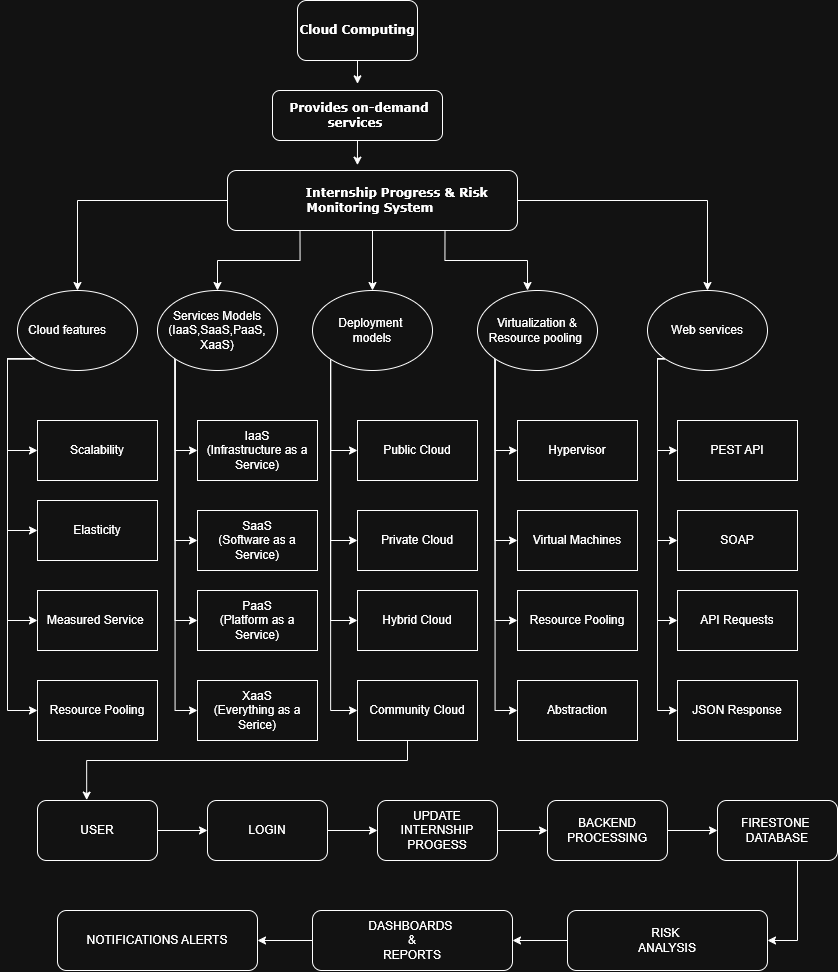

The diagram above was exported from draw.io. Its source (the exported page's mxGraphModel, read from the mxfile embedded in the PNG):
<mxGraphModel dx="1106" dy="759" grid="1" gridSize="10" guides="1" tooltips="1" connect="1" arrows="1" fold="1" page="1" pageScale="1" pageWidth="850" pageHeight="1100" math="0" shadow="0">
  <root>
    <mxCell id="0" />
    <mxCell id="1" parent="0" />
    <mxCell id="i5xoVImV7cKhnZhD5010-1" parent="1" style="rounded=1;whiteSpace=wrap;html=1;fontStyle=1;fontFamily=Verdana;" value="Cloud Computing" vertex="1">
      <mxGeometry height="60" width="120" x="300" y="60" as="geometry" />
    </mxCell>
    <mxCell id="i5xoVImV7cKhnZhD5010-2" parent="1" style="rounded=1;whiteSpace=wrap;html=1;" value="&lt;b style=&quot;&quot;&gt;&lt;font face=&quot;Verdana&quot;&gt;&amp;nbsp;Provides on-demand services&amp;nbsp;&lt;/font&gt;&lt;/b&gt;" vertex="1">
      <mxGeometry height="50" width="170" x="275" y="150" as="geometry" />
    </mxCell>
    <mxCell id="i5xoVImV7cKhnZhD5010-17" edge="1" parent="1" source="i5xoVImV7cKhnZhD5010-3" style="edgeStyle=orthogonalEdgeStyle;rounded=0;orthogonalLoop=1;jettySize=auto;html=1;entryX=0.5;entryY=0;entryDx=0;entryDy=0;" target="i5xoVImV7cKhnZhD5010-10">
      <mxGeometry relative="1" as="geometry" />
    </mxCell>
    <mxCell id="i5xoVImV7cKhnZhD5010-18" edge="1" parent="1" source="i5xoVImV7cKhnZhD5010-3" style="edgeStyle=orthogonalEdgeStyle;rounded=0;orthogonalLoop=1;jettySize=auto;html=1;entryX=0.5;entryY=0;entryDx=0;entryDy=0;" target="i5xoVImV7cKhnZhD5010-14">
      <mxGeometry relative="1" as="geometry" />
    </mxCell>
    <mxCell id="i5xoVImV7cKhnZhD5010-21" edge="1" parent="1" source="i5xoVImV7cKhnZhD5010-3" style="edgeStyle=orthogonalEdgeStyle;rounded=0;orthogonalLoop=1;jettySize=auto;html=1;exitX=0.5;exitY=1;exitDx=0;exitDy=0;entryX=0.5;entryY=0;entryDx=0;entryDy=0;" target="i5xoVImV7cKhnZhD5010-12">
      <mxGeometry relative="1" as="geometry" />
    </mxCell>
    <mxCell id="i5xoVImV7cKhnZhD5010-22" edge="1" parent="1" source="i5xoVImV7cKhnZhD5010-3" style="edgeStyle=orthogonalEdgeStyle;rounded=0;orthogonalLoop=1;jettySize=auto;html=1;exitX=0.25;exitY=1;exitDx=0;exitDy=0;entryX=0.5;entryY=0;entryDx=0;entryDy=0;" target="i5xoVImV7cKhnZhD5010-13">
      <mxGeometry relative="1" as="geometry" />
    </mxCell>
    <mxCell id="i5xoVImV7cKhnZhD5010-3" parent="1" style="rounded=1;whiteSpace=wrap;html=1;" value="&lt;b&gt;&lt;font face=&quot;Verdana&quot;&gt;&amp;nbsp; &amp;nbsp; &amp;nbsp; &amp;nbsp; &amp;nbsp; &amp;nbsp; Internship Progress &amp;amp; Risk Monitoring System&amp;nbsp;&lt;/font&gt;&lt;/b&gt;" vertex="1">
      <mxGeometry height="60" width="290" x="230" y="230" as="geometry" />
    </mxCell>
    <mxCell id="kkDpG2mLZlTOFAehNww8-56" edge="1" parent="1" source="i5xoVImV7cKhnZhD5010-10" style="edgeStyle=orthogonalEdgeStyle;rounded=0;orthogonalLoop=1;jettySize=auto;html=1;exitX=0;exitY=1;exitDx=0;exitDy=0;entryX=0;entryY=0.5;entryDx=0;entryDy=0;" target="kkDpG2mLZlTOFAehNww8-51">
      <mxGeometry relative="1" as="geometry">
        <Array as="points">
          <mxPoint x="660" y="418.25" />
          <mxPoint x="660" y="770" />
        </Array>
      </mxGeometry>
    </mxCell>
    <mxCell id="kkDpG2mLZlTOFAehNww8-57" edge="1" parent="1" source="i5xoVImV7cKhnZhD5010-10" style="edgeStyle=orthogonalEdgeStyle;rounded=0;orthogonalLoop=1;jettySize=auto;html=1;exitX=0;exitY=1;exitDx=0;exitDy=0;entryX=0;entryY=0.5;entryDx=0;entryDy=0;" target="kkDpG2mLZlTOFAehNww8-52">
      <mxGeometry relative="1" as="geometry">
        <Array as="points">
          <mxPoint x="660" y="418.25" />
          <mxPoint x="660" y="680" />
        </Array>
      </mxGeometry>
    </mxCell>
    <mxCell id="kkDpG2mLZlTOFAehNww8-58" edge="1" parent="1" source="i5xoVImV7cKhnZhD5010-10" style="edgeStyle=orthogonalEdgeStyle;rounded=0;orthogonalLoop=1;jettySize=auto;html=1;exitX=0;exitY=1;exitDx=0;exitDy=0;entryX=0;entryY=0.5;entryDx=0;entryDy=0;" target="kkDpG2mLZlTOFAehNww8-53">
      <mxGeometry relative="1" as="geometry">
        <Array as="points">
          <mxPoint x="660" y="418.25" />
          <mxPoint x="660" y="600" />
        </Array>
      </mxGeometry>
    </mxCell>
    <mxCell id="kkDpG2mLZlTOFAehNww8-59" edge="1" parent="1" source="i5xoVImV7cKhnZhD5010-10" style="edgeStyle=orthogonalEdgeStyle;rounded=0;orthogonalLoop=1;jettySize=auto;html=1;exitX=0;exitY=1;exitDx=0;exitDy=0;entryX=0;entryY=0.5;entryDx=0;entryDy=0;" target="kkDpG2mLZlTOFAehNww8-54">
      <mxGeometry relative="1" as="geometry">
        <Array as="points">
          <mxPoint x="660" y="418.25" />
          <mxPoint x="660" y="510" />
        </Array>
      </mxGeometry>
    </mxCell>
    <mxCell id="i5xoVImV7cKhnZhD5010-10" parent="1" style="ellipse;whiteSpace=wrap;html=1;" value="Web services" vertex="1">
      <mxGeometry height="80" width="120" x="650" y="350" as="geometry" />
    </mxCell>
    <mxCell id="kkDpG2mLZlTOFAehNww8-46" edge="1" parent="1" source="i5xoVImV7cKhnZhD5010-11" style="edgeStyle=orthogonalEdgeStyle;rounded=0;orthogonalLoop=1;jettySize=auto;html=1;exitX=0;exitY=1;exitDx=0;exitDy=0;entryX=0;entryY=0.5;entryDx=0;entryDy=0;" target="kkDpG2mLZlTOFAehNww8-42">
      <mxGeometry relative="1" as="geometry" />
    </mxCell>
    <mxCell id="kkDpG2mLZlTOFAehNww8-47" edge="1" parent="1" source="i5xoVImV7cKhnZhD5010-11" style="edgeStyle=orthogonalEdgeStyle;rounded=0;orthogonalLoop=1;jettySize=auto;html=1;exitX=0;exitY=1;exitDx=0;exitDy=0;entryX=0;entryY=0.5;entryDx=0;entryDy=0;" target="kkDpG2mLZlTOFAehNww8-43">
      <mxGeometry relative="1" as="geometry" />
    </mxCell>
    <mxCell id="kkDpG2mLZlTOFAehNww8-48" edge="1" parent="1" source="i5xoVImV7cKhnZhD5010-11" style="edgeStyle=orthogonalEdgeStyle;rounded=0;orthogonalLoop=1;jettySize=auto;html=1;exitX=0;exitY=1;exitDx=0;exitDy=0;entryX=0;entryY=0.5;entryDx=0;entryDy=0;" target="kkDpG2mLZlTOFAehNww8-44">
      <mxGeometry relative="1" as="geometry" />
    </mxCell>
    <mxCell id="kkDpG2mLZlTOFAehNww8-49" edge="1" parent="1" source="i5xoVImV7cKhnZhD5010-11" style="edgeStyle=orthogonalEdgeStyle;rounded=0;orthogonalLoop=1;jettySize=auto;html=1;exitX=0;exitY=1;exitDx=0;exitDy=0;entryX=0;entryY=0.5;entryDx=0;entryDy=0;" target="kkDpG2mLZlTOFAehNww8-45">
      <mxGeometry relative="1" as="geometry" />
    </mxCell>
    <mxCell id="i5xoVImV7cKhnZhD5010-11" parent="1" style="ellipse;whiteSpace=wrap;html=1;" value="Virtualization &amp;amp; Resource pooling&amp;nbsp;" vertex="1">
      <mxGeometry height="80" width="120" x="480" y="350" as="geometry" />
    </mxCell>
    <mxCell id="kkDpG2mLZlTOFAehNww8-38" edge="1" parent="1" source="i5xoVImV7cKhnZhD5010-12" style="edgeStyle=orthogonalEdgeStyle;rounded=0;orthogonalLoop=1;jettySize=auto;html=1;exitX=0;exitY=1;exitDx=0;exitDy=0;entryX=0;entryY=0.5;entryDx=0;entryDy=0;" target="kkDpG2mLZlTOFAehNww8-34">
      <mxGeometry relative="1" as="geometry" />
    </mxCell>
    <mxCell id="kkDpG2mLZlTOFAehNww8-39" edge="1" parent="1" source="i5xoVImV7cKhnZhD5010-12" style="edgeStyle=orthogonalEdgeStyle;rounded=0;orthogonalLoop=1;jettySize=auto;html=1;exitX=0;exitY=1;exitDx=0;exitDy=0;entryX=0;entryY=0.5;entryDx=0;entryDy=0;" target="kkDpG2mLZlTOFAehNww8-33">
      <mxGeometry relative="1" as="geometry" />
    </mxCell>
    <mxCell id="kkDpG2mLZlTOFAehNww8-40" edge="1" parent="1" source="i5xoVImV7cKhnZhD5010-12" style="edgeStyle=orthogonalEdgeStyle;rounded=0;orthogonalLoop=1;jettySize=auto;html=1;exitX=0;exitY=1;exitDx=0;exitDy=0;entryX=0;entryY=0.5;entryDx=0;entryDy=0;" target="kkDpG2mLZlTOFAehNww8-32">
      <mxGeometry relative="1" as="geometry" />
    </mxCell>
    <mxCell id="kkDpG2mLZlTOFAehNww8-41" edge="1" parent="1" source="i5xoVImV7cKhnZhD5010-12" style="edgeStyle=orthogonalEdgeStyle;rounded=0;orthogonalLoop=1;jettySize=auto;html=1;exitX=0;exitY=1;exitDx=0;exitDy=0;entryX=0;entryY=0.5;entryDx=0;entryDy=0;" target="kkDpG2mLZlTOFAehNww8-35">
      <mxGeometry relative="1" as="geometry" />
    </mxCell>
    <mxCell id="i5xoVImV7cKhnZhD5010-12" parent="1" style="ellipse;whiteSpace=wrap;html=1;" value="Deployment&amp;nbsp;&lt;br&gt;models" vertex="1">
      <mxGeometry height="80" width="120" x="315" y="350" as="geometry" />
    </mxCell>
    <mxCell id="kkDpG2mLZlTOFAehNww8-27" edge="1" parent="1" source="i5xoVImV7cKhnZhD5010-13" style="edgeStyle=orthogonalEdgeStyle;rounded=0;orthogonalLoop=1;jettySize=auto;html=1;exitX=0;exitY=1;exitDx=0;exitDy=0;entryX=0;entryY=0.5;entryDx=0;entryDy=0;" target="kkDpG2mLZlTOFAehNww8-24">
      <mxGeometry relative="1" as="geometry" />
    </mxCell>
    <mxCell id="kkDpG2mLZlTOFAehNww8-29" edge="1" parent="1" source="i5xoVImV7cKhnZhD5010-13" style="edgeStyle=orthogonalEdgeStyle;rounded=0;orthogonalLoop=1;jettySize=auto;html=1;exitX=0;exitY=1;exitDx=0;exitDy=0;entryX=0;entryY=0.5;entryDx=0;entryDy=0;" target="kkDpG2mLZlTOFAehNww8-25">
      <mxGeometry relative="1" as="geometry" />
    </mxCell>
    <mxCell id="kkDpG2mLZlTOFAehNww8-30" edge="1" parent="1" source="i5xoVImV7cKhnZhD5010-13" style="edgeStyle=orthogonalEdgeStyle;rounded=0;orthogonalLoop=1;jettySize=auto;html=1;exitX=0;exitY=1;exitDx=0;exitDy=0;entryX=0;entryY=0.5;entryDx=0;entryDy=0;" target="kkDpG2mLZlTOFAehNww8-26">
      <mxGeometry relative="1" as="geometry" />
    </mxCell>
    <mxCell id="kkDpG2mLZlTOFAehNww8-31" edge="1" parent="1" source="i5xoVImV7cKhnZhD5010-13" style="edgeStyle=orthogonalEdgeStyle;rounded=0;orthogonalLoop=1;jettySize=auto;html=1;exitX=0;exitY=1;exitDx=0;exitDy=0;entryX=0;entryY=0.5;entryDx=0;entryDy=0;" target="kkDpG2mLZlTOFAehNww8-4">
      <mxGeometry relative="1" as="geometry" />
    </mxCell>
    <mxCell id="i5xoVImV7cKhnZhD5010-13" parent="1" style="ellipse;whiteSpace=wrap;html=1;" value="Services Models&lt;br&gt;(IaaS,SaaS,PaaS&lt;span style=&quot;background-color: transparent; color: light-dark(rgb(0, 0, 0), rgb(255, 255, 255));&quot;&gt;,&lt;/span&gt;&lt;div&gt;&lt;span style=&quot;background-color: transparent; color: light-dark(rgb(0, 0, 0), rgb(255, 255, 255));&quot;&gt;XaaS)&lt;/span&gt;&lt;/div&gt;" vertex="1">
      <mxGeometry height="80" width="120" x="160" y="350" as="geometry" />
    </mxCell>
    <mxCell id="kkDpG2mLZlTOFAehNww8-15" edge="1" parent="1" source="i5xoVImV7cKhnZhD5010-14" style="edgeStyle=orthogonalEdgeStyle;rounded=0;orthogonalLoop=1;jettySize=auto;html=1;exitX=0;exitY=1;exitDx=0;exitDy=0;entryX=0;entryY=0.5;entryDx=0;entryDy=0;" target="kkDpG2mLZlTOFAehNww8-12">
      <mxGeometry relative="1" as="geometry">
        <Array as="points">
          <mxPoint x="10.05" y="418.26" />
          <mxPoint x="10.05" y="770.05" />
        </Array>
      </mxGeometry>
    </mxCell>
    <mxCell id="kkDpG2mLZlTOFAehNww8-19" edge="1" parent="1" source="i5xoVImV7cKhnZhD5010-14" style="edgeStyle=orthogonalEdgeStyle;rounded=0;orthogonalLoop=1;jettySize=auto;html=1;exitX=0;exitY=1;exitDx=0;exitDy=0;entryX=0;entryY=0.5;entryDx=0;entryDy=0;" target="kkDpG2mLZlTOFAehNww8-13">
      <mxGeometry relative="1" as="geometry">
        <Array as="points">
          <mxPoint x="10.05" y="418.26" />
          <mxPoint x="10.05" y="680.05" />
        </Array>
      </mxGeometry>
    </mxCell>
    <mxCell id="kkDpG2mLZlTOFAehNww8-20" edge="1" parent="1" source="i5xoVImV7cKhnZhD5010-14" style="edgeStyle=orthogonalEdgeStyle;rounded=0;orthogonalLoop=1;jettySize=auto;html=1;exitX=0;exitY=1;exitDx=0;exitDy=0;entryX=0;entryY=0.5;entryDx=0;entryDy=0;" target="kkDpG2mLZlTOFAehNww8-14">
      <mxGeometry relative="1" as="geometry">
        <Array as="points">
          <mxPoint x="10.05" y="418.26" />
          <mxPoint x="10.05" y="590.05" />
        </Array>
      </mxGeometry>
    </mxCell>
    <mxCell id="kkDpG2mLZlTOFAehNww8-50" edge="1" parent="1" source="i5xoVImV7cKhnZhD5010-14" style="edgeStyle=orthogonalEdgeStyle;rounded=0;orthogonalLoop=1;jettySize=auto;html=1;exitX=0;exitY=1;exitDx=0;exitDy=0;entryX=0;entryY=0.5;entryDx=0;entryDy=0;" target="kkDpG2mLZlTOFAehNww8-5">
      <mxGeometry relative="1" as="geometry">
        <Array as="points">
          <mxPoint x="10" y="418.29" />
          <mxPoint x="10" y="510" />
        </Array>
      </mxGeometry>
    </mxCell>
    <mxCell id="i5xoVImV7cKhnZhD5010-14" parent="1" style="ellipse;whiteSpace=wrap;html=1;" value="Cloud features&amp;nbsp; &amp;nbsp; &amp;nbsp;&amp;nbsp;" vertex="1">
      <mxGeometry height="80" width="120" x="20" y="350" as="geometry" />
    </mxCell>
    <mxCell id="i5xoVImV7cKhnZhD5010-23" edge="1" parent="1" source="i5xoVImV7cKhnZhD5010-3" style="edgeStyle=orthogonalEdgeStyle;rounded=0;orthogonalLoop=1;jettySize=auto;html=1;exitX=0.75;exitY=1;exitDx=0;exitDy=0;entryX=0.417;entryY=0;entryDx=0;entryDy=0;entryPerimeter=0;" target="i5xoVImV7cKhnZhD5010-11">
      <mxGeometry relative="1" as="geometry" />
    </mxCell>
    <mxCell id="i5xoVImV7cKhnZhD5010-29" edge="1" parent="1" source="i5xoVImV7cKhnZhD5010-1" style="edgeStyle=orthogonalEdgeStyle;rounded=0;orthogonalLoop=1;jettySize=auto;html=1;exitX=0.5;exitY=1;exitDx=0;exitDy=0;entryX=0.5;entryY=-0.133;entryDx=0;entryDy=0;entryPerimeter=0;" target="i5xoVImV7cKhnZhD5010-2">
      <mxGeometry relative="1" as="geometry" />
    </mxCell>
    <mxCell id="i5xoVImV7cKhnZhD5010-30" edge="1" parent="1" source="i5xoVImV7cKhnZhD5010-2" style="edgeStyle=orthogonalEdgeStyle;rounded=0;orthogonalLoop=1;jettySize=auto;html=1;exitX=0.5;exitY=1;exitDx=0;exitDy=0;entryX=0.448;entryY=-0.089;entryDx=0;entryDy=0;entryPerimeter=0;" target="i5xoVImV7cKhnZhD5010-3">
      <mxGeometry relative="1" as="geometry" />
    </mxCell>
    <mxCell id="kkDpG2mLZlTOFAehNww8-4" parent="1" style="rounded=0;whiteSpace=wrap;html=1;" value="IaaS&lt;div&gt;(Infrastructure as a Service)&lt;/div&gt;" vertex="1">
      <mxGeometry height="60" width="120" x="200" y="480" as="geometry" />
    </mxCell>
    <mxCell id="kkDpG2mLZlTOFAehNww8-5" parent="1" style="rounded=0;whiteSpace=wrap;html=1;" value="&lt;div&gt;&lt;br&gt;&lt;/div&gt;&lt;div&gt;&lt;br&gt;&lt;/div&gt;Scalability&lt;div&gt;&amp;nbsp;&lt;/div&gt;&lt;div&gt;&amp;nbsp;&lt;/div&gt;" vertex="1">
      <mxGeometry height="60" width="120" x="40" y="480" as="geometry" />
    </mxCell>
    <mxCell id="kkDpG2mLZlTOFAehNww8-12" parent="1" style="rounded=0;whiteSpace=wrap;html=1;" value="Resource Pooling" vertex="1">
      <mxGeometry height="60" width="120" x="40" y="740" as="geometry" />
    </mxCell>
    <mxCell id="kkDpG2mLZlTOFAehNww8-13" parent="1" style="rounded=0;whiteSpace=wrap;html=1;" value="Measured&amp;nbsp;Service&amp;nbsp;" vertex="1">
      <mxGeometry height="60" width="120" x="40" y="650" as="geometry" />
    </mxCell>
    <mxCell id="kkDpG2mLZlTOFAehNww8-14" parent="1" style="rounded=0;whiteSpace=wrap;html=1;" value="Elasticity" vertex="1">
      <mxGeometry height="60" width="120" x="40" y="560" as="geometry" />
    </mxCell>
    <mxCell id="kkDpG2mLZlTOFAehNww8-24" parent="1" style="rounded=0;whiteSpace=wrap;html=1;" value="XaaS&lt;div&gt;(Everything as a Serice)&lt;/div&gt;" vertex="1">
      <mxGeometry height="60" width="120" x="200" y="740" as="geometry" />
    </mxCell>
    <mxCell id="kkDpG2mLZlTOFAehNww8-25" parent="1" style="rounded=0;whiteSpace=wrap;html=1;" value="PaaS&lt;div&gt;(Platform as a Service)&lt;/div&gt;" vertex="1">
      <mxGeometry height="60" width="120" x="200" y="650" as="geometry" />
    </mxCell>
    <mxCell id="kkDpG2mLZlTOFAehNww8-26" parent="1" style="rounded=0;whiteSpace=wrap;html=1;" value="SaaS&lt;div&gt;(Software as a Service)&lt;/div&gt;" vertex="1">
      <mxGeometry height="60" width="120" x="200" y="570" as="geometry" />
    </mxCell>
    <mxCell id="kkDpG2mLZlTOFAehNww8-32" parent="1" style="rounded=0;whiteSpace=wrap;html=1;" value="Private Cloud" vertex="1">
      <mxGeometry height="60" width="120" x="360" y="570" as="geometry" />
    </mxCell>
    <mxCell id="kkDpG2mLZlTOFAehNww8-33" parent="1" style="rounded=0;whiteSpace=wrap;html=1;" value="Hybrid Cloud" vertex="1">
      <mxGeometry height="60" width="120" x="360" y="650" as="geometry" />
    </mxCell>
    <mxCell id="kkDpG2mLZlTOFAehNww8-34" parent="1" style="rounded=0;whiteSpace=wrap;html=1;" value="Community Cloud" vertex="1">
      <mxGeometry height="60" width="120" x="360" y="740" as="geometry" />
    </mxCell>
    <mxCell id="kkDpG2mLZlTOFAehNww8-35" parent="1" style="rounded=0;whiteSpace=wrap;html=1;" value="Public Cloud" vertex="1">
      <mxGeometry height="60" width="120" x="360" y="480" as="geometry" />
    </mxCell>
    <mxCell id="kkDpG2mLZlTOFAehNww8-42" parent="1" style="rounded=0;whiteSpace=wrap;html=1;" value="Abstraction" vertex="1">
      <mxGeometry height="60" width="120" x="520" y="740" as="geometry" />
    </mxCell>
    <mxCell id="kkDpG2mLZlTOFAehNww8-43" parent="1" style="rounded=0;whiteSpace=wrap;html=1;" value="Resource Pooling" vertex="1">
      <mxGeometry height="60" width="120" x="520" y="650" as="geometry" />
    </mxCell>
    <mxCell id="kkDpG2mLZlTOFAehNww8-44" parent="1" style="rounded=0;whiteSpace=wrap;html=1;" value="Virtual Machines" vertex="1">
      <mxGeometry height="60" width="120" x="520" y="570" as="geometry" />
    </mxCell>
    <mxCell id="kkDpG2mLZlTOFAehNww8-45" parent="1" style="rounded=0;whiteSpace=wrap;html=1;" value="Hypervisor" vertex="1">
      <mxGeometry height="60" width="120" x="520" y="480" as="geometry" />
    </mxCell>
    <mxCell id="kkDpG2mLZlTOFAehNww8-51" parent="1" style="rounded=0;whiteSpace=wrap;html=1;" value="JSON Response" vertex="1">
      <mxGeometry height="60" width="120" x="680" y="740" as="geometry" />
    </mxCell>
    <mxCell id="kkDpG2mLZlTOFAehNww8-52" parent="1" style="rounded=0;whiteSpace=wrap;html=1;" value="API Requests" vertex="1">
      <mxGeometry height="60" width="120" x="680" y="650" as="geometry" />
    </mxCell>
    <mxCell id="kkDpG2mLZlTOFAehNww8-53" parent="1" style="rounded=0;whiteSpace=wrap;html=1;" value="SOAP" vertex="1">
      <mxGeometry height="60" width="120" x="680" y="570" as="geometry" />
    </mxCell>
    <mxCell id="kkDpG2mLZlTOFAehNww8-54" parent="1" style="rounded=0;whiteSpace=wrap;html=1;" value="PEST API" vertex="1">
      <mxGeometry height="60" width="120" x="680" y="480" as="geometry" />
    </mxCell>
    <mxCell id="kkDpG2mLZlTOFAehNww8-70" edge="1" parent="1" source="kkDpG2mLZlTOFAehNww8-60" style="edgeStyle=orthogonalEdgeStyle;rounded=0;orthogonalLoop=1;jettySize=auto;html=1;exitX=1;exitY=0.5;exitDx=0;exitDy=0;entryX=0;entryY=0.5;entryDx=0;entryDy=0;" target="kkDpG2mLZlTOFAehNww8-69">
      <mxGeometry relative="1" as="geometry" />
    </mxCell>
    <mxCell id="kkDpG2mLZlTOFAehNww8-60" parent="1" style="rounded=1;whiteSpace=wrap;html=1;" value="BACKEND PROCESSING" vertex="1">
      <mxGeometry height="60" width="120" x="550" y="860" as="geometry" />
    </mxCell>
    <mxCell id="kkDpG2mLZlTOFAehNww8-68" edge="1" parent="1" source="kkDpG2mLZlTOFAehNww8-61" style="edgeStyle=orthogonalEdgeStyle;rounded=0;orthogonalLoop=1;jettySize=auto;html=1;exitX=1;exitY=0.5;exitDx=0;exitDy=0;" target="kkDpG2mLZlTOFAehNww8-60">
      <mxGeometry relative="1" as="geometry" />
    </mxCell>
    <mxCell id="kkDpG2mLZlTOFAehNww8-61" parent="1" style="rounded=1;whiteSpace=wrap;html=1;" value="UPDATE INTERNSHIP PROGESS" vertex="1">
      <mxGeometry height="60" width="120" x="380" y="860" as="geometry" />
    </mxCell>
    <mxCell id="kkDpG2mLZlTOFAehNww8-67" edge="1" parent="1" source="kkDpG2mLZlTOFAehNww8-62" style="edgeStyle=orthogonalEdgeStyle;rounded=0;orthogonalLoop=1;jettySize=auto;html=1;exitX=1;exitY=0.5;exitDx=0;exitDy=0;entryX=0;entryY=0.5;entryDx=0;entryDy=0;" target="kkDpG2mLZlTOFAehNww8-61">
      <mxGeometry relative="1" as="geometry" />
    </mxCell>
    <mxCell id="kkDpG2mLZlTOFAehNww8-62" parent="1" style="rounded=1;whiteSpace=wrap;html=1;" value="LOGIN" vertex="1">
      <mxGeometry height="60" width="120" x="210" y="860" as="geometry" />
    </mxCell>
    <mxCell id="kkDpG2mLZlTOFAehNww8-66" edge="1" parent="1" source="kkDpG2mLZlTOFAehNww8-63" style="edgeStyle=orthogonalEdgeStyle;rounded=0;orthogonalLoop=1;jettySize=auto;html=1;exitX=1;exitY=0.5;exitDx=0;exitDy=0;entryX=0;entryY=0.5;entryDx=0;entryDy=0;" target="kkDpG2mLZlTOFAehNww8-62">
      <mxGeometry relative="1" as="geometry" />
    </mxCell>
    <mxCell id="kkDpG2mLZlTOFAehNww8-63" parent="1" style="rounded=1;whiteSpace=wrap;html=1;" value="USER" vertex="1">
      <mxGeometry height="60" width="120" x="40" y="860" as="geometry" />
    </mxCell>
    <mxCell id="kkDpG2mLZlTOFAehNww8-64" edge="1" parent="1" source="kkDpG2mLZlTOFAehNww8-34" style="edgeStyle=orthogonalEdgeStyle;rounded=0;orthogonalLoop=1;jettySize=auto;html=1;exitX=0;exitY=1;exitDx=0;exitDy=0;entryX=0.41;entryY=-0.007;entryDx=0;entryDy=0;entryPerimeter=0;" target="kkDpG2mLZlTOFAehNww8-63">
      <mxGeometry relative="1" as="geometry">
        <Array as="points">
          <mxPoint x="410" y="800" />
          <mxPoint x="410" y="820" />
          <mxPoint x="89.14" y="820" />
        </Array>
      </mxGeometry>
    </mxCell>
    <mxCell id="kkDpG2mLZlTOFAehNww8-75" edge="1" parent="1" source="kkDpG2mLZlTOFAehNww8-69" style="edgeStyle=orthogonalEdgeStyle;rounded=0;orthogonalLoop=1;jettySize=auto;html=1;exitX=0.5;exitY=1;exitDx=0;exitDy=0;entryX=1;entryY=0.5;entryDx=0;entryDy=0;" target="kkDpG2mLZlTOFAehNww8-71">
      <mxGeometry relative="1" as="geometry">
        <Array as="points">
          <mxPoint x="800" y="920" />
          <mxPoint x="800" y="1000" />
        </Array>
      </mxGeometry>
    </mxCell>
    <mxCell id="kkDpG2mLZlTOFAehNww8-69" parent="1" style="rounded=1;whiteSpace=wrap;html=1;" value="FIRESTONE&amp;nbsp;&lt;br&gt;DATABASE" vertex="1">
      <mxGeometry height="60" width="120" x="720" y="860" as="geometry" />
    </mxCell>
    <mxCell id="kkDpG2mLZlTOFAehNww8-80" edge="1" parent="1" source="kkDpG2mLZlTOFAehNww8-71" style="edgeStyle=orthogonalEdgeStyle;rounded=0;orthogonalLoop=1;jettySize=auto;html=1;exitX=0;exitY=0.5;exitDx=0;exitDy=0;entryX=1;entryY=0.5;entryDx=0;entryDy=0;" target="kkDpG2mLZlTOFAehNww8-72">
      <mxGeometry relative="1" as="geometry" />
    </mxCell>
    <mxCell id="kkDpG2mLZlTOFAehNww8-71" parent="1" style="rounded=1;whiteSpace=wrap;html=1;" value="RISK&amp;nbsp;&lt;br&gt;ANALYSIS" vertex="1">
      <mxGeometry height="60" width="200" x="570" y="970" as="geometry" />
    </mxCell>
    <mxCell id="kkDpG2mLZlTOFAehNww8-79" edge="1" parent="1" source="kkDpG2mLZlTOFAehNww8-72" style="edgeStyle=orthogonalEdgeStyle;rounded=0;orthogonalLoop=1;jettySize=auto;html=1;exitX=0;exitY=0.5;exitDx=0;exitDy=0;entryX=1;entryY=0.5;entryDx=0;entryDy=0;" target="kkDpG2mLZlTOFAehNww8-73">
      <mxGeometry relative="1" as="geometry" />
    </mxCell>
    <mxCell id="kkDpG2mLZlTOFAehNww8-72" parent="1" style="rounded=1;whiteSpace=wrap;html=1;" value="DASHBOARDS&amp;nbsp;&lt;br&gt;&amp;amp;&lt;br&gt;REPORTS" vertex="1">
      <mxGeometry height="60" width="200" x="315" y="970" as="geometry" />
    </mxCell>
    <mxCell id="kkDpG2mLZlTOFAehNww8-73" parent="1" style="rounded=1;whiteSpace=wrap;html=1;" value="NOTIFICATIONS ALERTS" vertex="1">
      <mxGeometry height="60" width="200" x="60" y="970" as="geometry" />
    </mxCell>
  </root>
</mxGraphModel>